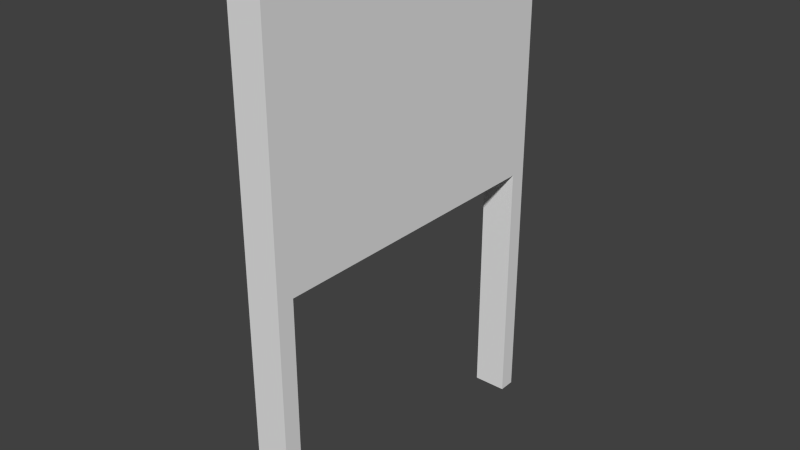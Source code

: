 # Source: Title_Sign.blend  (saved by Blender 2.72.0; exported with 4.5.12 LTS)
import bpy
from mathutils import Matrix  # noqa: F401  (used for matrix-valued properties, if any)

bpy.ops.wm.read_factory_settings(use_empty=True)
scene = bpy.context.scene
scene.name = 'Scene'

# ---- collections
col_collection_1 = bpy.data.collections.new('Collection 1'); scene.collection.children.link(col_collection_1)

# ---- world
world_world = bpy.data.worlds.new('World'); scene.world = world_world
world_world.color = (0.05088, 0.05088, 0.05088)
world_world.use_sun_shadow = False
world_world.sun_shadow_jitter_overblur = 0.0
world_world.cycles.sampling_method = 'MANUAL'
world_world.cycles.sample_map_resolution = 256

# ---- meshes
me_cube = bpy.data.meshes.new('Cube')
me_cube.from_pydata([(0.135, 4.887e-06, -1.35), (0.135, 3.473e-06, -1.215), (-0.135, 3.473e-06, -1.215), (-0.135, 4.887e-06, -1.35), (0.135, 2.025, -1.35), (0.135, 2.025, -1.215), (-0.135, 2.025, -1.215), (-0.135, 2.025, -1.35), (0.135, 2.025, -1.35), (0.135, 2.025, 1.35), (-0.135, 2.025, 1.35), (-0.135, 2.025, -1.35), (0.135, 4.05, -1.35), (0.135, 4.05, 1.35), (-0.135, 4.05, 1.35), (-0.135, 4.05, -1.35), (-0.135, 2.126, 1.215), (-0.135, 2.126, -1.215), (-0.135, 3.949, 1.215), (-0.135, 3.949, -1.215), (0.135, -3.91e-06, 1.215), (0.135, -4.887e-06, 1.35), (-0.135, -4.887e-06, 1.35), (-0.135, -3.91e-06, 1.215), (0.135, 2.025, 1.215), (0.135, 2.025, 1.35), (-0.135, 2.025, 1.35), (-0.135, 2.025, 1.215)], [], [(4, 5, 1, 0), (5, 6, 2, 1), (6, 7, 3, 2), (7, 4, 0, 3), (0, 1, 2, 3), (12, 13, 9, 8), (13, 14, 10, 9), (11, 10, 16, 17), (15, 12, 8, 11), (8, 9, 10, 11), (15, 14, 13, 12), (15, 11, 17, 19), (14, 15, 19, 18), (10, 14, 18, 16), (16, 18, 19, 17), (24, 25, 21, 20), (25, 26, 22, 21), (26, 27, 23, 22), (27, 24, 20, 23), (20, 21, 22, 23)])
_uv = me_cube.uv_layers.new(name='UVMap')
_uv.uv.foreach_set('vector', [0.4847, 0.09091, 0.4929, 0.09091, 0.4929, 0.1503, 0.4847, 0.1503, 0.5255, 0.09091, 0.5336, 0.09091, 0.5336, 0.1503, 0.5255, 0.1503, 0.4603, 0.09091, 0.4684, 0.09091, 0.4684, 0.1503, 0.4603, 0.1503, 0.5173, 0.09091, 0.5255, 0.09091, 0.5255, 0.1503, 0.5173, 0.1503, 0.5418, 0.09883, 0.5418, 0.09091, 0.5499, 0.09091, 0.5499, 0.09883, 0.5214, 0.09091, 0.5214, 0.01175, 0.5825, 0.01175, 0.5825, 0.09091, 0.501, 0.09091, 0.5092, 0.09091, 0.5092, 0.1503, 0.501, 0.1503, 0.5214, 0.01175, 0.5214, 0.09091, 0.5184, 0.08695, 0.5184, 0.01571, 0.4929, 0.09091, 0.501, 0.09091, 0.501, 0.1503, 0.4929, 0.1503, 0.5907, 0.09091, 0.5907, 0.01175, 0.5988, 0.01175, 0.5988, 0.09091, 0.5907, 0.01175, 0.5907, 0.09091, 0.5825, 0.09091, 0.5825, 0.01175, 0.4603, 0.01175, 0.5214, 0.01175, 0.5184, 0.01571, 0.4634, 0.01571, 0.4603, 0.09091, 0.4603, 0.01175, 0.4634, 0.01571, 0.4634, 0.08695, 0.5214, 0.09091, 0.4603, 0.09091, 0.4634, 0.08695, 0.5184, 0.08695, 0.7002, 0.3309, 0.8009, 0.7067, 0.2998, 0.841, 0.1991, 0.4651, 0.4766, 0.09091, 0.4847, 0.09091, 0.4847, 0.1503, 0.4766, 0.1503, 0.5336, 0.09091, 0.5418, 0.09091, 0.5418, 0.1503, 0.5336, 0.1503, 0.4684, 0.09091, 0.4766, 0.09091, 0.4766, 0.1503, 0.4684, 0.1503, 0.5092, 0.09091, 0.5173, 0.09091, 0.5173, 0.1503, 0.5092, 0.1503, 0.5418, 0.1067, 0.5418, 0.09883, 0.5499, 0.09883, 0.5499, 0.1067])
me_cube.use_remesh_preserve_volume = False
me_cube.use_remesh_preserve_attributes = False
me_cube.use_mirror_vertex_groups = False
me_cube.update()

# ---- objects
ob_title_sign = bpy.data.objects.new('Title Sign', me_cube)

# ---- transforms, parenting, visibility, modifiers, constraints
ob_title_sign.location = (0.0, 0.0, 0.0)
ob_title_sign.rotation_euler = (1.571, -0.0, -3.142)
ob_title_sign.lineart.crease_threshold = 0.0

# ---- collection membership
col_collection_1.objects.link(ob_title_sign)

# ---- scene / render settings (as saved in the file)
scene.frame_start = 1; scene.frame_end = 250; scene.frame_set(3)
scene.render.engine = 'BLENDER_EEVEE_NEXT'
scene.render.resolution_percentage = 50
scene.render.dither_intensity = 0.0
scene.cycles.use_denoising = False
scene.cycles.samples = 10
scene.cycles.sampling_pattern = 'TABULATED_SOBOL'
scene.cycles.light_sampling_threshold = 0.0
scene.cycles.use_adaptive_sampling = False
scene.cycles.use_light_tree = False
scene.cycles.blur_glossy = 0.0
scene.cycles.pixel_filter_type = 'GAUSSIAN'
scene.cycles.sample_clamp_indirect = 0.0
scene.view_settings.view_transform = 'Standard'
bpy.context.view_layer.update()

# ---- added for rendering (the .blend has no active camera and no usable light): camera, sun
cam_auto = bpy.data.cameras.new('AutoCamera')
cam_auto.lens = 50.0
cam_auto.sensor_width = 36.0
cam_auto.clip_end = 1000.0
ob_auto_camera = bpy.data.objects.new('AutoCamera', cam_auto)
scene.collection.objects.link(ob_auto_camera)
ob_auto_camera.location = (4.51048, -5.41256, 5.63339)
ob_auto_camera.rotation_euler = (1.09748, -7.21219e-08, 0.694738)
scene.camera = ob_auto_camera
light_auto_sun = bpy.data.lights.new('AutoSun', 'SUN')
light_auto_sun.energy = 3.0
light_auto_sun.angle = 0.0523599
ob_auto_sun = bpy.data.objects.new('AutoSun', light_auto_sun)
scene.collection.objects.link(ob_auto_sun)
ob_auto_sun.rotation_euler = (0.872665, 0.174533, 0.523599)
bpy.context.view_layer.update()
